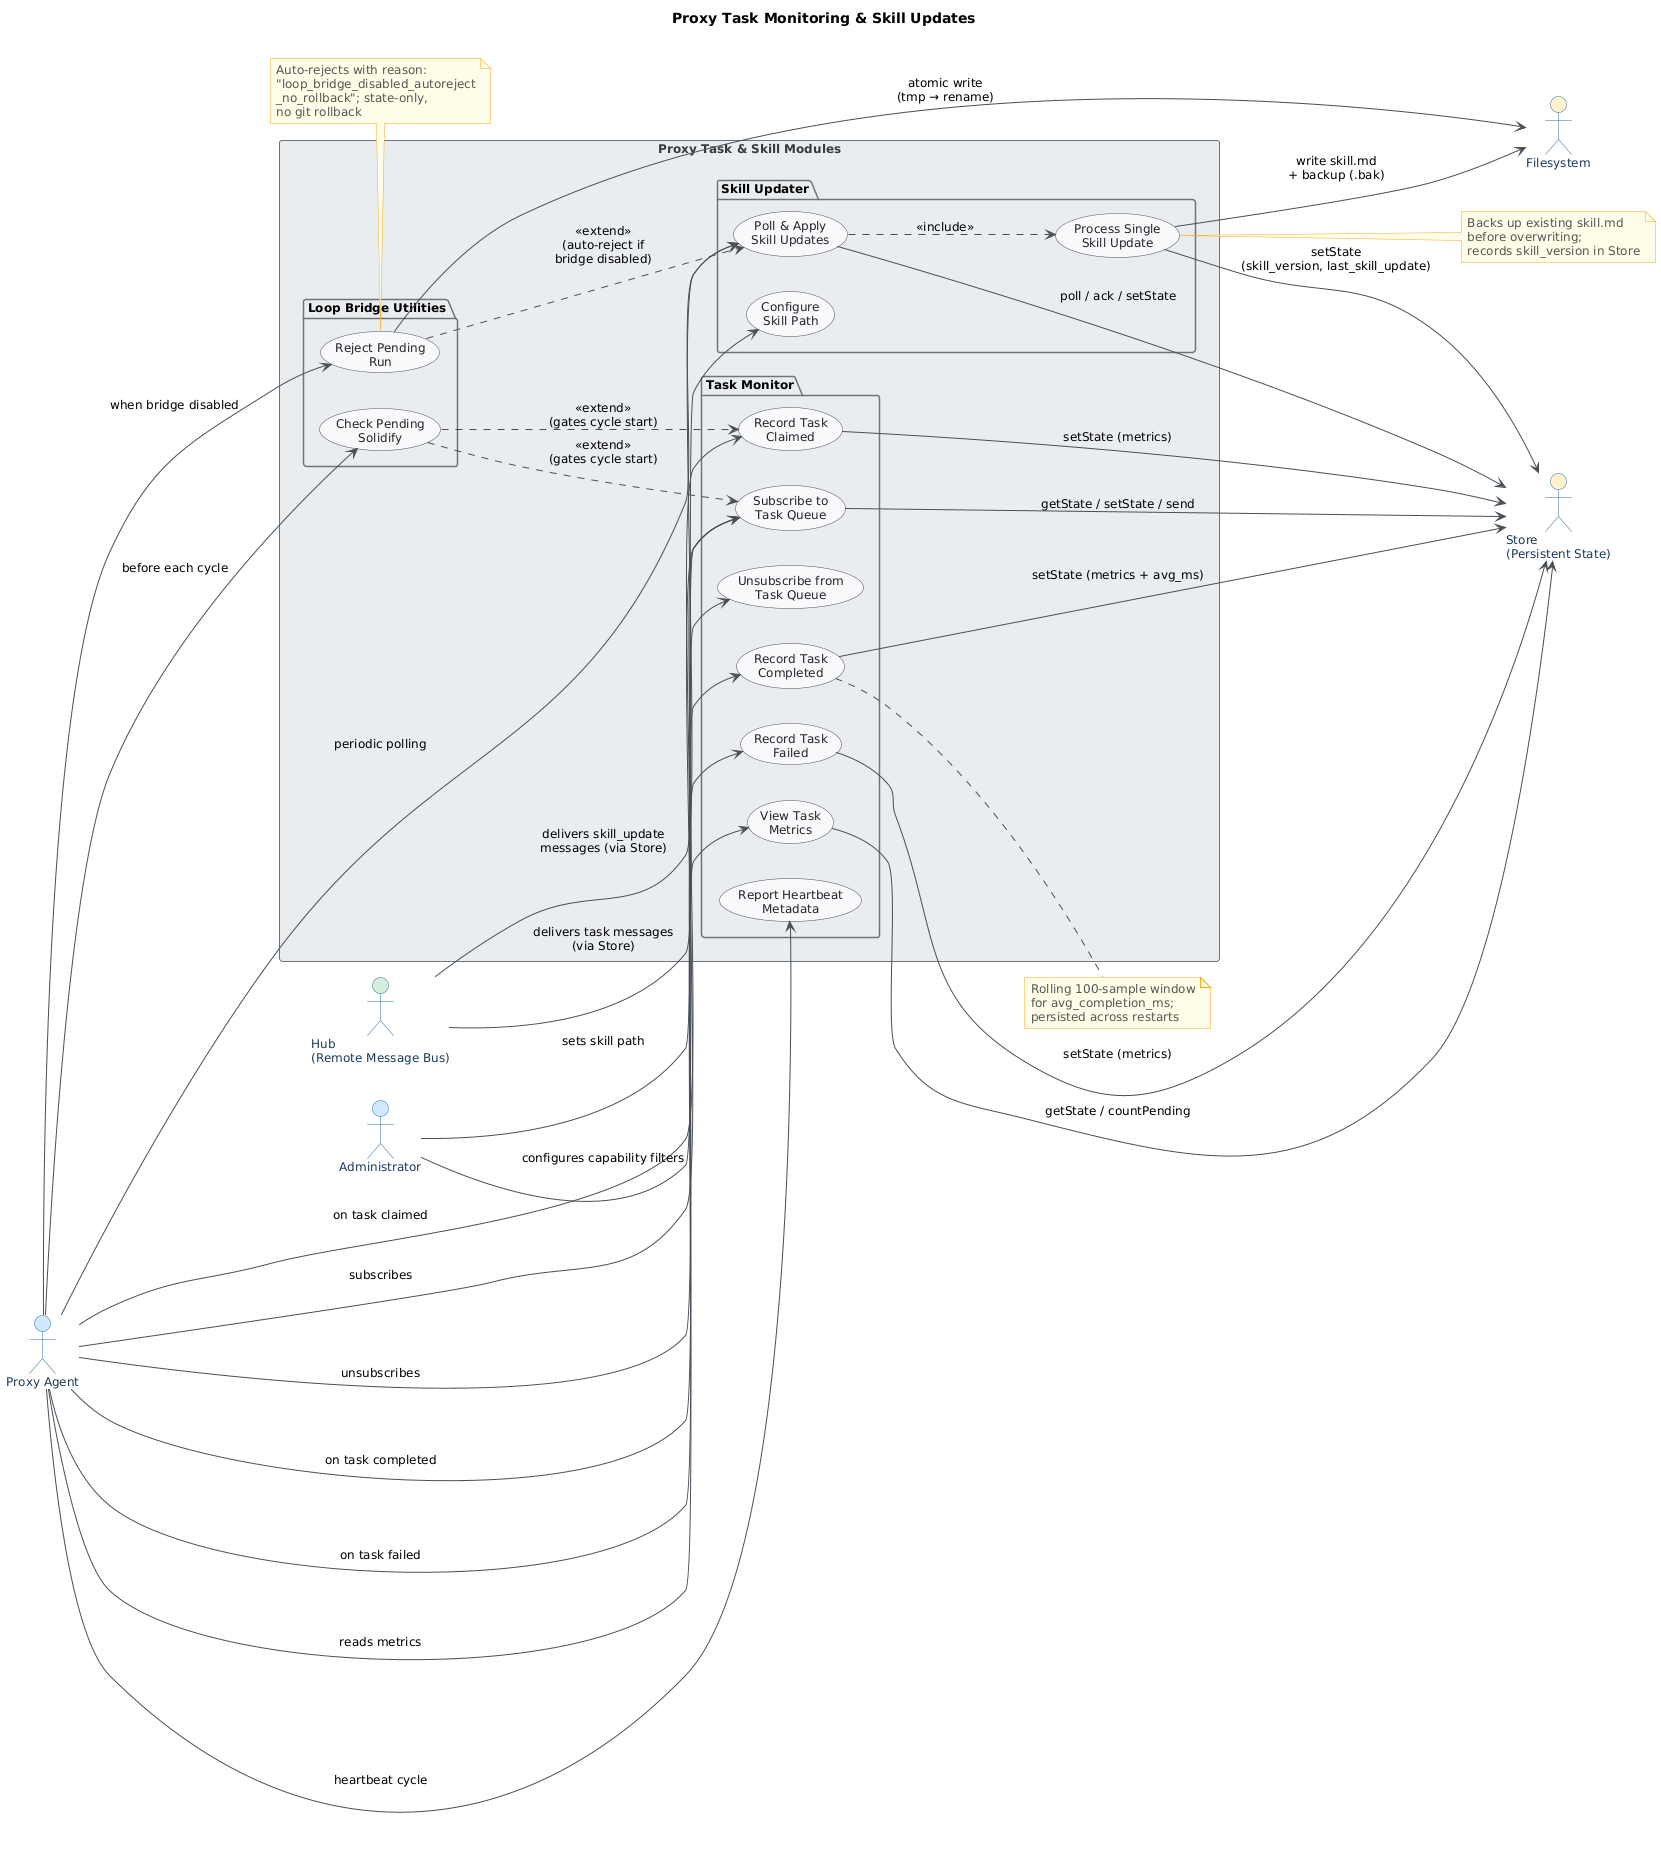

The diagram above was rendered by PlantUML. Its source (embedded in the PNG):
@startuml
skinparam classAttributeIconSize 0
skinparam shadowing false
skinparam defaultFontName "Segoe UI"
skinparam defaultFontSize 12
skinparam backgroundColor #FEFEFE
skinparam class {
    BackgroundColor #F8F9FA
    BorderColor #495057
    ArrowColor #495057
    FontColor #212529
}
skinparam package {
    BackgroundColor #E9ECEF
    BorderColor #6C757D
}

skinparam actor {
    BackgroundColor #D0E8FF
    BorderColor #2E6DA4
    FontColor #1A3A5C
}
skinparam usecase {
    BackgroundColor #F8F9FA
    BorderColor #495057
    FontColor #212529
    ArrowColor #495057
}
skinparam rectangle {
    BackgroundColor #E9ECEF
    BorderColor #6C757D
    FontColor #343A40
}
skinparam note {
    BackgroundColor #FFFDE7
    BorderColor #F9A825
    FontColor #555555
}

title Proxy Task Monitoring & Skill Updates

left to right direction

' ── Primary Actors ──────────────────────────────────────────────
actor "Proxy Agent" as ProxyAgent
actor "Administrator" as Admin

' ── External / Supporting Actors ────────────────────────────────
actor "Hub\n(Remote Message Bus)" as Hub  #D4EDDA
actor "Store\n(Persistent State)" as Store  #FFF3CD
actor "Filesystem" as FS  #FFF3CD

' ── System Boundary ─────────────────────────────────────────────
rectangle "Proxy Task & Skill Modules" {

    ' ── Task Monitor Use Cases ──────────────────────────────────
    package "Task Monitor" {
        usecase "Subscribe to\nTask Queue" as UC1
        usecase "Unsubscribe from\nTask Queue" as UC2
        usecase "Record Task\nClaimed" as UC3
        usecase "Record Task\nCompleted" as UC4
        usecase "Record Task\nFailed" as UC5
        usecase "View Task\nMetrics" as UC6
        usecase "Report Heartbeat\nMetadata" as UC7
    }

    ' ── Skill Updater Use Cases ─────────────────────────────────
    package "Skill Updater" {
        usecase "Poll & Apply\nSkill Updates" as UC8
        usecase "Process Single\nSkill Update" as UC9
        usecase "Configure\nSkill Path" as UC10
    }

    ' ── Lifecycle Utilities ─────────────────────────────────────
    package "Loop Bridge Utilities" {
        usecase "Check Pending\nSolidify" as UC11
        usecase "Reject Pending\nRun" as UC12
    }
}

' ── ProxyAgent → Task Monitor ────────────────────────────────────
ProxyAgent --> UC1 : subscribes
ProxyAgent --> UC2 : unsubscribes
ProxyAgent --> UC3 : on task claimed
ProxyAgent --> UC4 : on task completed
ProxyAgent --> UC5 : on task failed
ProxyAgent --> UC6 : reads metrics
ProxyAgent --> UC7 : heartbeat cycle
ProxyAgent --> UC8 : periodic polling
ProxyAgent --> UC11 : before each cycle
ProxyAgent --> UC12 : when bridge disabled

' ── Administrator ────────────────────────────────────────────────
Admin --> UC10 : sets skill path
Admin --> UC1  : configures capability filters

' ── Hub interactions ─────────────────────────────────────────────
Hub --> UC1   : delivers task messages\n(via Store)
Hub --> UC8   : delivers skill_update\nmessages (via Store)

' ── Store interactions ───────────────────────────────────────────
UC1  --> Store : getState / setState / send
UC3  --> Store : setState (metrics)
UC4  --> Store : setState (metrics + avg_ms)
UC5  --> Store : setState (metrics)
UC6  --> Store : getState / countPending
UC8  --> Store : poll / ack / setState
UC9  --> Store : setState\n(skill_version, last_skill_update)

' ── Filesystem interactions ──────────────────────────────────────
UC9  --> FS : write skill.md\n+ backup (.bak)
UC12 --> FS : atomic write\n(tmp → rename)

' ── Include / Extend relationships ───────────────────────────────
UC8 ..> UC9  : <<include>>
UC11 ..> UC1 : <<extend>>\n(gates cycle start)
UC11 ..> UC3 : <<extend>>\n(gates cycle start)
UC12 ..> UC8 : <<extend>>\n(auto-reject if\nbridge disabled)

' ── Notes ────────────────────────────────────────────────────────
note right of UC4
  Rolling 100-sample window
  for avg_completion_ms;
  persisted across restarts
end note

note right of UC9
  Backs up existing skill.md
  before overwriting;
  records skill_version in Store
end note

note bottom of UC12
  Auto-rejects with reason:
  "loop_bridge_disabled_autoreject
  _no_rollback"; state-only,
  no git rollback
end note
@enduml